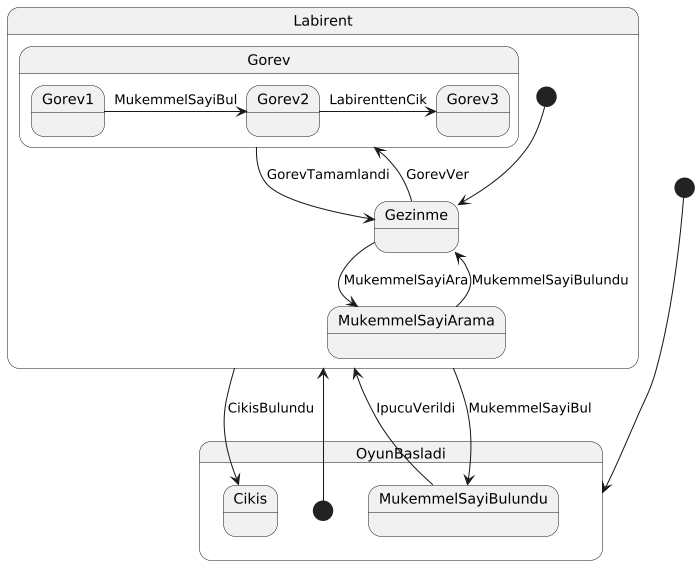

The diagram above was rendered by PlantUML. Its source (embedded in the PNG):
@startuml
scale 700 width
[*] --> OyunBasladi

state OyunBasladi {
  [*] --> Labirent
  Labirent --> MukemmelSayiBulundu : MukemmelSayiBul
  MukemmelSayiBulundu --> Labirent : IpucuVerildi
  Labirent --> Cikis : CikisBulundu
}

state Labirent {
  [*] --> Gezinme
  Gezinme --> MukemmelSayiArama : MukemmelSayiAra
  MukemmelSayiArama --> Gezinme : MukemmelSayiBulundu
  Gezinme --> Gorev : GorevVer
  Gorev --> Gezinme : GorevTamamlandi

  state Gorev {
     Gorev1 -> Gorev2 : MukemmelSayiBul
     Gorev2 -> Gorev3 : LabirenttenCik
  }
}
@enduml